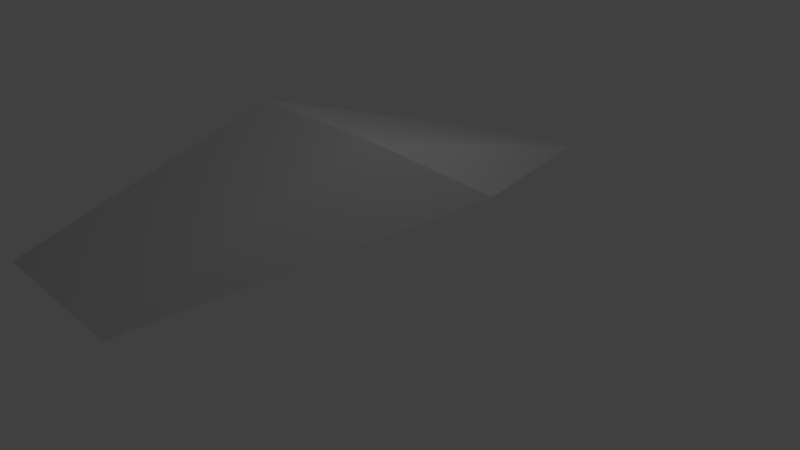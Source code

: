 # Source: untitled.blend  (saved by Blender 2.79.0; exported with 4.5.12 LTS)
import bpy
from mathutils import Matrix  # noqa: F401  (used for matrix-valued properties, if any)

bpy.ops.wm.read_factory_settings(use_empty=True)
scene = bpy.context.scene
scene.name = 'Scene'

# ---- collections
col_collection_1 = bpy.data.collections.new('Collection 1'); scene.collection.children.link(col_collection_1)

# ---- materials (node trees are filled in below, after node groups)
mat_material_001_none = bpy.data.materials.new('Material.001_NONE')
mat_material_001_none.alpha_threshold = 0.0
mat_material_001_none.use_transparent_shadow = False
mat_material_001_none.diffuse_color = (0.64, 0.64, 0.64, 1.0)
mat_material_001_none.specular_color = (0.5, 0.5, 0.5)
mat_material_001_none.roughness = 0.5
mat_material_001_none.specular_intensity = 1.0
mat_material_003 = bpy.data.materials.new('Material.003')
mat_material_003.alpha_threshold = 0.0
mat_material_003.use_transparent_shadow = False
mat_material_003.diffuse_color = (0.64, 0.64, 0.64, 1.0)
mat_material_003.specular_color = (0.5, 0.5, 0.5)
mat_material_003.roughness = 0.5
mat_material_003.specular_intensity = 1.0
mat_material_002_none = bpy.data.materials.new('Material.002_NONE')
mat_material_002_none.alpha_threshold = 0.0
mat_material_002_none.use_transparent_shadow = False
mat_material_002_none.diffuse_color = (0.64, 0.64, 0.64, 1.0)
mat_material_002_none.specular_color = (0.5, 0.5, 0.5)
mat_material_002_none.roughness = 0.5
mat_material_002_none.specular_intensity = 1.0
mat_material_002_metal = bpy.data.materials.new('Material.002_Metal')
mat_material_002_metal.alpha_threshold = 0.0
mat_material_002_metal.use_transparent_shadow = False
mat_material_002_metal.diffuse_color = (0.64, 0.64, 0.64, 1.0)
mat_material_002_metal.specular_color = (0.5, 0.5, 0.5)
mat_material_002_metal.roughness = 0.5
mat_material_002_metal.specular_intensity = 1.0
mat_material_004 = bpy.data.materials.new('Material.004')
mat_material_004.alpha_threshold = 0.0
mat_material_004.use_transparent_shadow = False
mat_material_004.diffuse_color = (0.64, 0.64, 0.64, 1.0)
mat_material_004.specular_color = (0.5, 0.5, 0.5)
mat_material_004.roughness = 0.5
mat_material_004.specular_intensity = 1.0

# ---- material node trees

# ---- world
world_world = bpy.data.worlds.new('World'); scene.world = world_world
world_world.color = (0.05088, 0.05088, 0.05088)
world_world.use_sun_shadow = False
world_world.sun_shadow_jitter_overblur = 0.0
world_world.cycles.sampling_method = 'MANUAL'

# ---- cameras
cam_camera = bpy.data.cameras.new('Camera')
cam_camera.clip_end = 100.0
cam_camera.lens = 35.0
cam_camera.sensor_width = 32.0
cam_camera.sensor_height = 18.0
cam_camera.ortho_scale = 7.314
cam_camera.dof.focus_distance = 0.0
cam_camera.dof.aperture_fstop = 128.0

# ---- lights
light_lamp = bpy.data.lights.new('Lamp', 'POINT')
light_lamp.transmission_factor = 0.0
light_lamp.cutoff_distance = 30.0
light_lamp.energy = 100.0
light_lamp.shadow_buffer_clip_start = 1.001
light_lamp.shadow_soft_size = 0.1
light_lamp.shadow_maximum_resolution = 0.006
light_lamp.use_absolute_resolution = True

# ---- meshes
me_cube_003 = bpy.data.meshes.new('Cube.003')
me_cube_003.from_pydata([(1.003, 0.7562, -1.192), (-1.0, 1.0, 4.0), (-0.9968, 0.7562, -1.198), (0.9979, 2.0, 0.7589), (1.0, 1.0, 4.0), (-1.002, 2.0, 0.7535), (-0.9968, 0.7562, -1.198), (1.003, 0.7562, -1.192), (0.9979, 2.0, 0.7589), (-1.002, 2.0, 0.7535), (-0.9968, 0.7562, -1.198), (-0.9968, 0.7562, -1.198), (1.003, 0.7562, -1.192), (1.003, 0.7562, -1.192), (-0.5156, 0.6863, -3.34), (0.4764, 0.6776, -3.465)], [], [(0, 1, 2), (0, 3, 4), (3, 1, 4), (5, 2, 1), (0, 4, 1), (6, 5, 3), (3, 5, 1), (8, 10, 7), (11, 12, 7, 10), (0, 6, 13), (0, 13, 3), (5, 6, 2), (0, 2, 6), (14, 8, 15), (14, 9, 8), (10, 9, 14, 11), (14, 12, 11), (12, 15, 8, 7), (14, 15, 12), (8, 9, 10)])
me_cube_003.polygons.foreach_set('use_smooth', [True] * 20)
me_cube_003.polygons.foreach_set('material_index', [1, 1, 1, 1, 1, 1, 1, 0, 0, 4, 4, 4, 4, 3, 3, 2, 2, 2, 2, 0])
_k = set([(0, 2), (0, 3), (0, 4), (0, 6), (0, 13), (1, 2), (1, 4), (1, 5), (2, 5), (2, 6), (3, 4), (3, 5), (3, 6), (3, 13), (5, 6), (6, 13), (7, 8), (7, 10), (7, 12), (8, 9), (8, 15), (9, 10), (9, 14), (10, 11), (11, 12), (11, 14), (12, 15), (14, 15)])
me_cube_003.attributes.new('sharp_edge', 'BOOLEAN', 'EDGE').data.foreach_set('value', [ (min(e.vertices), max(e.vertices)) in _k for e in me_cube_003.edges])
_uv = me_cube_003.uv_layers.new(name='UVMap')
_uv.uv.foreach_set('vector', [0.09834, 0.000185, 0.4568, 0.7172, 0.4568, 0.000185, 0.9125, 0.7482, 0.8239, 0.4008, 0.9125, 0.000185, 0.8235, 0.09834, 0.465, 0.4568, 0.4572, 0.000185, 0.9129, 0.3915, 0.9998, 0.7393, 0.9998, 0.000185, 0.09834, 0.000185, 0.000185, 0.725, 0.4568, 0.7172, 0.4572, 0.4572, 0.8157, 0.4572, 0.8157, 0.8157, 0.8235, 0.09834, 0.8235, 0.4568, 0.465, 0.4568, 1.0, 0.0, 0.0, 1.0, 0.0, 0.0, 0.0, 0.0, 1.0, 0.0, 1.0, 1.0, 0.0, 1.0, 0.4572, 0.8157, 0.4572, 0.4572, 0.4572, 0.8157, 0.9125, 0.7482, 0.9125, 0.7482, 0.8239, 0.4008, 0.9129, 0.3915, 0.9998, 0.7393, 0.9998, 0.7393, 0.4572, 0.8157, 0.4572, 0.4572, 0.4572, 0.4572, 1.0, 0.0, 0.0, 1.0, 0.0, 0.0, 1.0, 0.0, 1.0, 1.0, 0.0, 1.0, 0.0, 0.0, 1.0, 0.0, 1.0, 1.0, 0.0, 1.0, 1.0, 0.0, 0.0, 1.0, 0.0, 0.0, 0.0, 0.0, 1.0, 0.0, 1.0, 1.0, 0.0, 1.0, 1.0, 0.0, 1.0, 1.0, 0.0, 1.0, 1.0, 0.0, 1.0, 1.0, 0.0, 1.0])
me_cube_003.materials.append(mat_material_001_none)
me_cube_003.materials.append(mat_material_003)
me_cube_003.materials.append(mat_material_002_none)
me_cube_003.materials.append(mat_material_002_metal)
me_cube_003.materials.append(mat_material_004)
me_cube_003.use_remesh_preserve_volume = False
me_cube_003.use_remesh_preserve_attributes = False
me_cube_003.use_mirror_vertex_groups = False
me_cube_003.update()
me_cube_003.normals_split_custom_set([tuple(v) for v in zip(*[iter([-9.722e-05, -0.9989, 0.04686, -2.966e-05, -0.9989, 0.04689, -0.0001268, -0.9989, 0.04685, 1.0, 0.00353, 0.0004565, 1.0, 0.00353, 0.0004565, 1.0, 0.00353, 0.0004565, -0.0005271, 0.9556, 0.2945, -0.0002703, 0.9556, 0.2947, 0.0, 0.9556, 0.2948, -1.0, -0.00353, -0.0004576, -1.0, -0.00353, -0.0004576, -1.0, -0.00353, -0.0004576, -9.722e-05, -0.9989, 0.04686, 0.0, -0.9989, 0.0469, -2.966e-05, -0.9989, 0.04689, 0.001455, 0.8433, -0.5375, 0.001455, 0.8433, -0.5375, 0.001455, 0.8433, -0.5375, -0.0005271, 0.9556, 0.2945, -0.0007969, 0.9557, 0.2944, -0.0002703, 0.9556, 0.2947, -0.001455, -0.8433, 0.5375, -0.001455, -0.8433, 0.5375, -0.001455, -0.8433, 0.5375, 0.0, 0.0, 1.0, 0.0, 0.0, 1.0, 0.0, 0.0, 1.0, 0.0, 0.0, 1.0, 0.0005871, 0.97, -0.243, 0.0006505, 0.9701, -0.2426, 0.0005849, 0.97, -0.243, -0.04781, -0.8667, 0.4965, -0.03029, -0.9138, 0.4051, -0.06698, -0.8363, 0.5442, 0.06977, -0.8649, 0.4971, 0.07022, -0.865, 0.4969, 0.07022, -0.865, 0.4969, 0.0004253, 0.9588, 0.284, 0.0003809, 0.9588, 0.284, 0.000352, 0.9588, 0.284, -0.02149, 0.9543, -0.2979, -0.003702, 0.9527, -0.304, -0.02892, 0.9549, -0.2954, -0.02149, 0.9543, -0.2979, 0.000827, 0.9522, -0.3055, -0.003702, 0.9527, -0.304, -0.9165, 0.3363, -0.2168, -0.9165, 0.3363, -0.2168, -0.9165, 0.3363, -0.2168, -0.9165, 0.3363, -0.2168, -0.002463, -0.9994, 0.03425, -0.001306, -0.9994, 0.03344, -8.767e-05, -0.9995, 0.03257, 0.9086, 0.3534, -0.2228, 0.9086, 0.3534, -0.2228, 0.9086, 0.3534, -0.2228, 0.9086, 0.3534, -0.2228, -0.002463, -0.9994, 0.03425, -0.0043, -0.9994, 0.03555, -0.001306, -0.9994, 0.03344, -0.001455, -0.8433, 0.5375, -0.001455, -0.8433, 0.5375, -0.001455, -0.8433, 0.5375])] * 3)])

# ---- objects
ob_cube_003 = bpy.data.objects.new('Cube.003', me_cube_003)
ob_lamp = bpy.data.objects.new('Lamp', light_lamp)
ob_camera = bpy.data.objects.new('Camera', cam_camera)

# ---- transforms, parenting, visibility, modifiers, constraints
ob_cube_003.location = (0.0, 0.0, 0.0)
ob_cube_003.rotation_euler = (1.571, -0.0, 0.0)
ob_cube_003.lineart.crease_threshold = 0.0
ob_lamp.location = (4.076, 1.005, 5.904)
ob_lamp.rotation_euler = (0.6503, 0.05522, 1.866)
ob_lamp.lock_rotations_4d = False
ob_lamp.empty_display_type = 'ARROWS'
ob_lamp.color = (0.0, 0.0, 0.0, 0.0)
ob_lamp.lineart.crease_threshold = 0.0
ob_camera.location = (7.481, -6.508, 5.344)
ob_camera.rotation_euler = (1.109, 0.0, 0.8149)
ob_camera.lock_rotations_4d = False
ob_camera.empty_display_type = 'ARROWS'
ob_camera.color = (0.0, 0.0, 0.0, 0.0)
ob_camera.display_type = 'WIRE'
ob_camera.lineart.crease_threshold = 0.0

# ---- collection membership
col_collection_1.objects.link(ob_cube_003)
col_collection_1.objects.link(ob_lamp)
col_collection_1.objects.link(ob_camera)

# ---- scene / render settings (as saved in the file)
scene.camera = ob_camera
scene.frame_start = 1; scene.frame_end = 250; scene.frame_set(0)
scene.render.engine = 'BLENDER_EEVEE_NEXT'
scene.render.resolution_percentage = 50
scene.render.dither_intensity = 0.0
scene.cycles.use_denoising = False
scene.cycles.samples = 128
scene.cycles.sampling_pattern = 'TABULATED_SOBOL'
scene.cycles.use_adaptive_sampling = False
scene.cycles.use_light_tree = False
scene.cycles.blur_glossy = 0.0
scene.cycles.sample_clamp_indirect = 0.0
scene.view_settings.view_transform = 'Standard'
bpy.context.view_layer.update()
